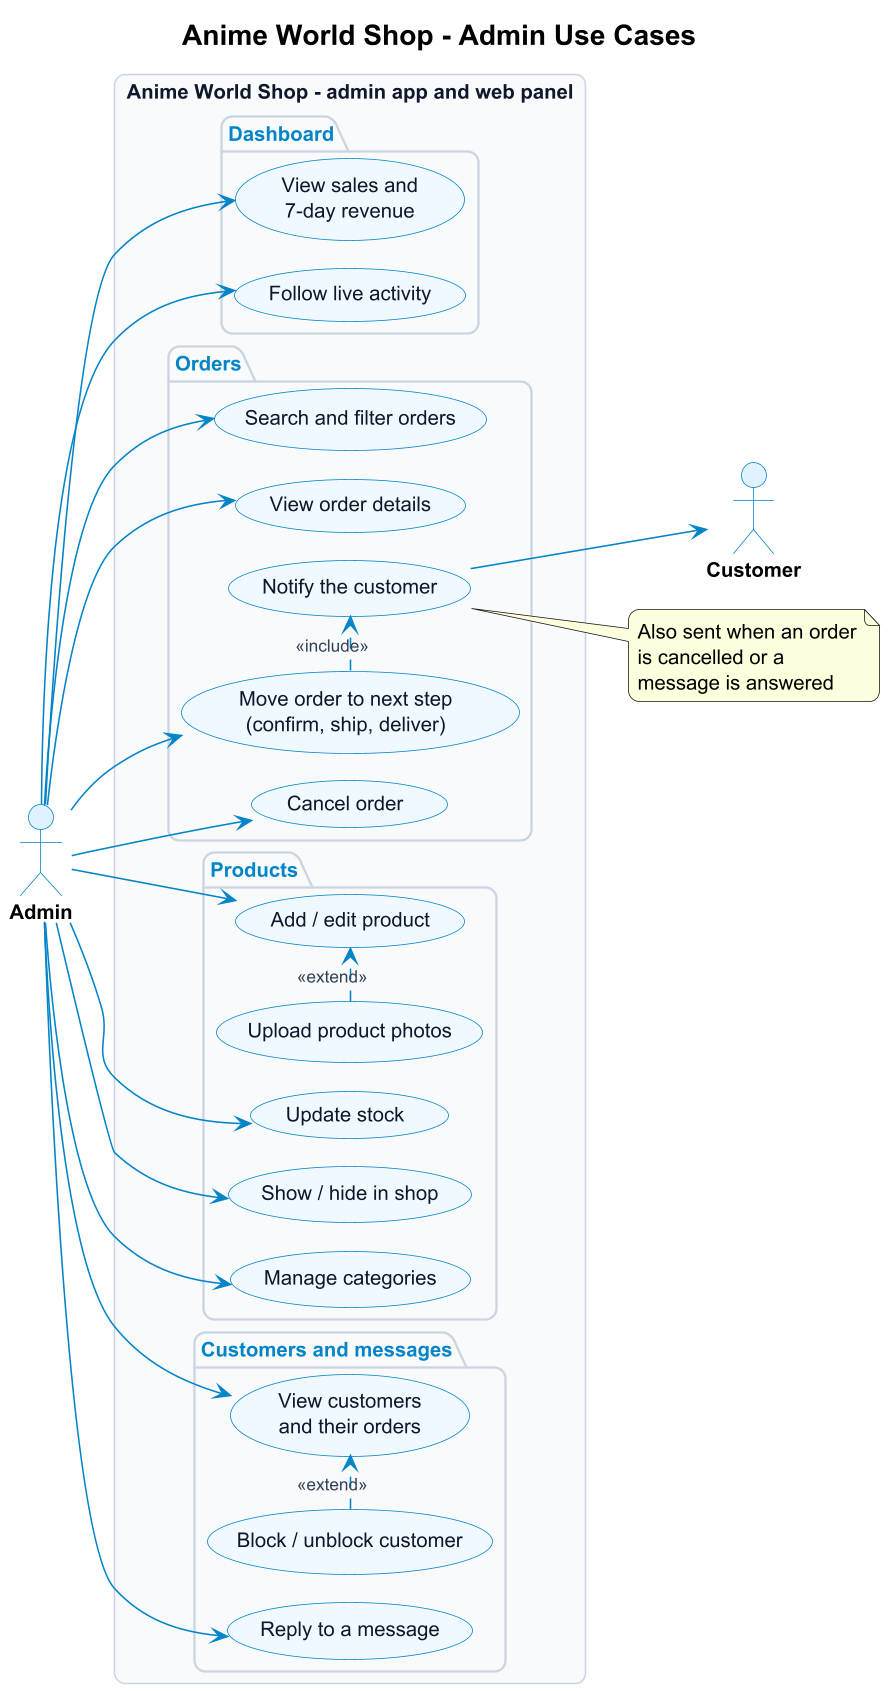

The diagram above was rendered by PlantUML. Its source (embedded in the PNG):
@startuml use-case-admin
skinparamlocked dpi 150
' Anime World Shop - the shop owner's tools (admin app tabs and the /admin web panel)
!pragma layout smetana
!include style.iuml
left to right direction
title Anime World Shop - Admin Use Cases

actor Admin
actor Customer

rectangle "Anime World Shop - admin app and web panel" {
  package "Dashboard" {
    usecase "View sales and\n7-day revenue" as A_Stats
    usecase "Follow live activity" as A_Feed
  }
  package "Orders" {
    usecase "Search and filter orders" as A_Orders
    usecase "View order details" as A_OrderDetail
    usecase "Move order to next step\n(confirm, ship, deliver)" as A_Step
    usecase "Cancel order" as A_Cancel
    usecase "Notify the customer" as A_Notify
  }
  package "Products" {
    usecase "Add / edit product" as A_Product
    usecase "Upload product photos" as A_Photos
    usecase "Update stock" as A_Stock
    usecase "Show / hide in shop" as A_Hide
    usecase "Manage categories" as A_Cats
  }
  package "Customers and messages" {
    usecase "View customers\nand their orders" as A_Customers
    usecase "Block / unblock customer" as A_Block
    usecase "Reply to a message" as A_Reply
  }
}

Admin --> A_Stats
Admin --> A_Feed
Admin --> A_Orders
Admin --> A_OrderDetail
Admin --> A_Step
Admin --> A_Cancel
A_Step .> A_Notify : <<include>>
Admin --> A_Product
A_Photos .> A_Product : <<extend>>
Admin --> A_Stock
Admin --> A_Hide
Admin --> A_Cats
Admin --> A_Customers
A_Block .> A_Customers : <<extend>>
Admin --> A_Reply
A_Notify --> Customer
note right of A_Notify
  Also sent when an order
  is cancelled or a
  message is answered
end note
@enduml